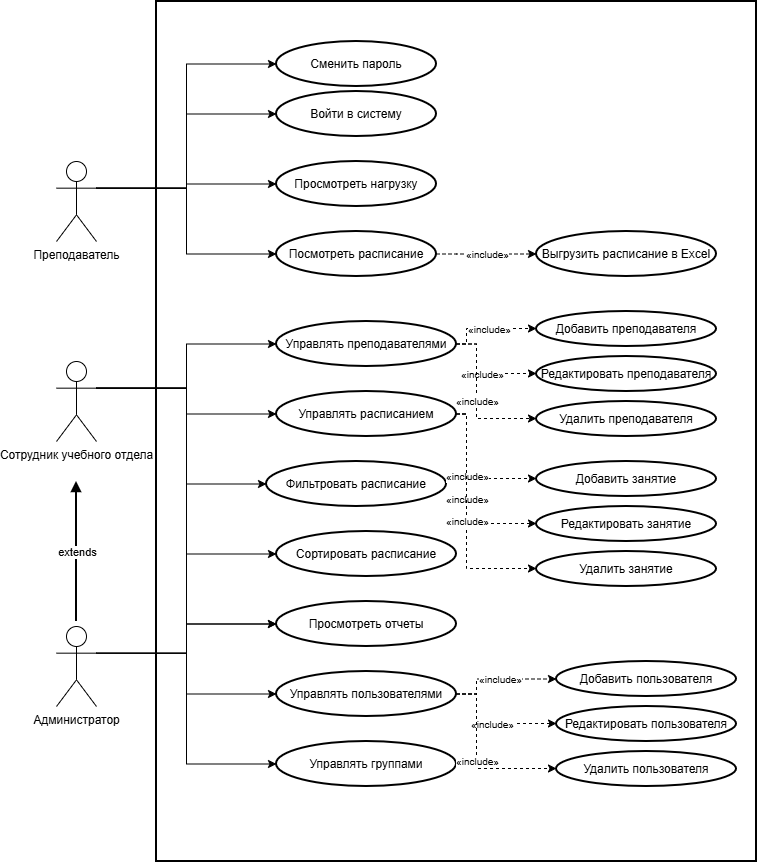

The diagram above was exported from draw.io. Its source (the exported page's mxGraphModel, read from the mxfile embedded in the PNG):
<mxGraphModel dx="1472" dy="721" grid="1" gridSize="10" guides="1" tooltips="1" connect="1" arrows="1" fold="1" page="1" pageScale="1" pageWidth="827" pageHeight="1169" math="0" shadow="0">
  <root>
    <mxCell id="0" />
    <mxCell id="1" parent="0" />
    <mxCell id="system" parent="1" style="rounded=0;whiteSpace=wrap;html=1;strokeWidth=2;" value="" vertex="1">
      <mxGeometry height="860" width="600" x="200" y="90" as="geometry" />
    </mxCell>
    <mxCell id="actor-teacher" parent="1" style="shape=umlActor;verticalLabelPosition=bottom;verticalAlign=top;html=1;outlineConnect=0;fillColor=#ffffff;strokeColor=#000000;" value="Преподаватель" vertex="1">
      <mxGeometry height="80" width="40" x="100" y="250" as="geometry" />
    </mxCell>
    <mxCell id="actor-office" parent="1" style="shape=umlActor;verticalLabelPosition=bottom;verticalAlign=top;html=1;outlineConnect=0;fillColor=#ffffff;strokeColor=#000000;" value="Сотрудник учебного отдела" vertex="1">
      <mxGeometry height="80" width="40" x="100" y="450" as="geometry" />
    </mxCell>
    <mxCell id="actor-admin" parent="1" style="shape=umlActor;verticalLabelPosition=bottom;verticalAlign=top;html=1;outlineConnect=0;fillColor=#ffffff;strokeColor=#000000;" value="Администратор" vertex="1">
      <mxGeometry height="80" width="40" x="100" y="715" as="geometry" />
    </mxCell>
    <mxCell id="uc-login" parent="1" style="strokeWidth=2;html=1;shape=mxgraph.flowchart.start_1;whiteSpace=wrap;" value="Войти в систему" vertex="1">
      <mxGeometry height="45" width="160" x="320" y="180" as="geometry" />
    </mxCell>
    <mxCell id="uc-view-load" parent="1" style="strokeWidth=2;html=1;shape=mxgraph.flowchart.start_1;whiteSpace=wrap;" value="Просмотреть нагрузку" vertex="1">
      <mxGeometry height="45" width="160" x="320" y="250" as="geometry" />
    </mxCell>
    <mxCell id="uc-view-schedule" parent="1" style="strokeWidth=2;html=1;shape=mxgraph.flowchart.start_1;whiteSpace=wrap;" value="Посмотреть расписание" vertex="1">
      <mxGeometry height="45" width="160" x="320" y="320" as="geometry" />
    </mxCell>
    <mxCell id="uc-export" parent="1" style="strokeWidth=2;html=1;shape=mxgraph.flowchart.start_1;whiteSpace=wrap;" value="Выгрузить расписание в Excel" vertex="1">
      <mxGeometry height="45" width="180" x="580" y="320" as="geometry" />
    </mxCell>
    <mxCell id="uc-change-password" parent="1" style="strokeWidth=2;html=1;shape=mxgraph.flowchart.start_1;whiteSpace=wrap;" value="Сменить пароль" vertex="1">
      <mxGeometry height="45" width="160" x="320" y="130" as="geometry" />
    </mxCell>
    <mxCell id="uc-manage-teachers" parent="1" style="strokeWidth=2;html=1;shape=mxgraph.flowchart.start_1;whiteSpace=wrap;" value="Управлять преподавателями" vertex="1">
      <mxGeometry height="45" width="180" x="320" y="410" as="geometry" />
    </mxCell>
    <mxCell id="uc-add-teacher" parent="1" style="strokeWidth=2;html=1;shape=mxgraph.flowchart.start_1;whiteSpace=wrap;" value="Добавить преподавателя" vertex="1">
      <mxGeometry height="35" width="180" x="580" y="400" as="geometry" />
    </mxCell>
    <mxCell id="uc-edit-teacher" parent="1" style="strokeWidth=2;html=1;shape=mxgraph.flowchart.start_1;whiteSpace=wrap;" value="Редактировать преподавателя" vertex="1">
      <mxGeometry height="35" width="180" x="580" y="445" as="geometry" />
    </mxCell>
    <mxCell id="uc-delete-teacher" parent="1" style="strokeWidth=2;html=1;shape=mxgraph.flowchart.start_1;whiteSpace=wrap;" value="Удалить преподавателя" vertex="1">
      <mxGeometry height="35" width="180" x="580" y="490" as="geometry" />
    </mxCell>
    <mxCell id="uc-manage-schedule" parent="1" style="strokeWidth=2;html=1;shape=mxgraph.flowchart.start_1;whiteSpace=wrap;" value="Управлять расписанием" vertex="1">
      <mxGeometry height="45" width="180" x="320" y="480" as="geometry" />
    </mxCell>
    <mxCell id="uc-add-schedule" parent="1" style="strokeWidth=2;html=1;shape=mxgraph.flowchart.start_1;whiteSpace=wrap;" value="Добавить занятие" vertex="1">
      <mxGeometry height="35" width="180" x="580" y="550" as="geometry" />
    </mxCell>
    <mxCell id="uc-edit-schedule" parent="1" style="strokeWidth=2;html=1;shape=mxgraph.flowchart.start_1;whiteSpace=wrap;" value="Редактировать занятие" vertex="1">
      <mxGeometry height="35" width="180" x="580" y="595" as="geometry" />
    </mxCell>
    <mxCell id="uc-delete-schedule" parent="1" style="strokeWidth=2;html=1;shape=mxgraph.flowchart.start_1;whiteSpace=wrap;" value="Удалить занятие" vertex="1">
      <mxGeometry height="35" width="180" x="580" y="640" as="geometry" />
    </mxCell>
    <mxCell id="uc-filter" parent="1" style="strokeWidth=2;html=1;shape=mxgraph.flowchart.start_1;whiteSpace=wrap;" value="Фильтровать расписание" vertex="1">
      <mxGeometry height="45" width="180" x="310" y="550" as="geometry" />
    </mxCell>
    <mxCell id="uc-sort" parent="1" style="strokeWidth=2;html=1;shape=mxgraph.flowchart.start_1;whiteSpace=wrap;" value="Сортировать расписание" vertex="1">
      <mxGeometry height="45" width="180" x="320" y="620" as="geometry" />
    </mxCell>
    <mxCell id="uc-reports" parent="1" style="strokeWidth=2;html=1;shape=mxgraph.flowchart.start_1;whiteSpace=wrap;" value="Просмотреть отчеты" vertex="1">
      <mxGeometry height="45" width="180" x="320" y="690" as="geometry" />
    </mxCell>
    <mxCell id="uc-manage-users" parent="1" style="strokeWidth=2;html=1;shape=mxgraph.flowchart.start_1;whiteSpace=wrap;" value="Управлять пользователями" vertex="1">
      <mxGeometry height="45" width="180" x="320" y="760" as="geometry" />
    </mxCell>
    <mxCell id="uc-add-user" parent="1" style="strokeWidth=2;html=1;shape=mxgraph.flowchart.start_1;whiteSpace=wrap;" value="Добавить пользователя" vertex="1">
      <mxGeometry height="35" width="180" x="600" y="750" as="geometry" />
    </mxCell>
    <mxCell id="uc-edit-user" parent="1" style="strokeWidth=2;html=1;shape=mxgraph.flowchart.start_1;whiteSpace=wrap;" value="Редактировать пользователя" vertex="1">
      <mxGeometry height="35" width="180" x="600" y="795" as="geometry" />
    </mxCell>
    <mxCell id="uc-delete-user" parent="1" style="strokeWidth=2;html=1;shape=mxgraph.flowchart.start_1;whiteSpace=wrap;" value="Удалить пользователя" vertex="1">
      <mxGeometry height="35" width="180" x="600" y="840" as="geometry" />
    </mxCell>
    <mxCell id="uc-manage-groups" parent="1" style="strokeWidth=2;html=1;shape=mxgraph.flowchart.start_1;whiteSpace=wrap;" value="Управлять группами" vertex="1">
      <mxGeometry height="45" width="180" x="320" y="830" as="geometry" />
    </mxCell>
    <mxCell id="generalization" edge="1" parent="1" style="endArrow=block;html=1;rounded=0;strokeColor=#000000;strokeWidth=2;endFill=1;" value="">
      <mxGeometry relative="1" as="geometry">
        <mxPoint x="120" y="710" as="sourcePoint" />
        <mxPoint x="120" y="570" as="targetPoint" />
      </mxGeometry>
    </mxCell>
    <mxCell id="generalization-label" connectable="0" parent="generalization" style="edgeLabel;resizable=0;html=1;align=center;verticalAlign=middle;fontFamily=Helvetica;fontSize=11;fontColor=#000000;labelBackgroundColor=#ffffff;" value="extends" vertex="1">
      <mxGeometry relative="1" as="geometry" />
    </mxCell>
    <mxCell id="inc-view-schedule" edge="1" parent="1" source="uc-view-schedule" style="endArrow=classic;html=1;rounded=0;strokeColor=#000000;strokeWidth=1;dashed=1;edgeStyle=orthogonalEdgeStyle;" target="uc-export" value="">
      <mxGeometry relative="1" as="geometry">
        <Array as="points">
          <mxPoint x="500" y="342" />
          <mxPoint x="520" y="342" />
        </Array>
      </mxGeometry>
    </mxCell>
    <mxCell id="inc-view-label1" connectable="0" parent="inc-view-schedule" style="edgeLabel;resizable=0;html=1;align=center;verticalAlign=middle;fontFamily=Helvetica;fontSize=10;fontColor=#000000;labelBackgroundColor=#ffffff;" value="«include»" vertex="1">
      <mxGeometry relative="1" as="geometry" />
    </mxCell>
    <mxCell id="inc-manage-teachers1" edge="1" parent="1" source="uc-manage-teachers" style="endArrow=classic;html=1;rounded=0;strokeColor=#000000;strokeWidth=1;dashed=1;edgeStyle=orthogonalEdgeStyle;" target="uc-add-teacher" value="">
      <mxGeometry relative="1" as="geometry">
        <Array as="points">
          <mxPoint x="510" y="432" />
          <mxPoint x="540" y="417" />
        </Array>
      </mxGeometry>
    </mxCell>
    <mxCell id="inc-mt-label1" connectable="0" parent="inc-manage-teachers1" style="edgeLabel;resizable=0;html=1;align=center;verticalAlign=middle;fontFamily=Helvetica;fontSize=10;fontColor=#000000;labelBackgroundColor=#ffffff;" value="«include»" vertex="1">
      <mxGeometry relative="1" as="geometry" />
    </mxCell>
    <mxCell id="inc-manage-teachers2" edge="1" parent="1" source="uc-manage-teachers" style="endArrow=classic;html=1;rounded=0;strokeColor=#000000;strokeWidth=1;dashed=1;edgeStyle=orthogonalEdgeStyle;exitX=1;exitY=0.5;exitDx=0;exitDy=0;exitPerimeter=0;" target="uc-edit-teacher" value="">
      <mxGeometry relative="1" as="geometry">
        <Array as="points">
          <mxPoint x="520" y="432" />
          <mxPoint x="520" y="462" />
        </Array>
      </mxGeometry>
    </mxCell>
    <mxCell id="inc-mt-label2" connectable="0" parent="inc-manage-teachers2" style="edgeLabel;resizable=0;html=1;align=center;verticalAlign=middle;fontFamily=Helvetica;fontSize=10;fontColor=#000000;labelBackgroundColor=#ffffff;" value="«include»" vertex="1">
      <mxGeometry relative="1" as="geometry" />
    </mxCell>
    <mxCell id="inc-manage-teachers3" edge="1" parent="1" source="uc-manage-teachers" style="endArrow=classic;html=1;rounded=0;strokeColor=#000000;strokeWidth=1;dashed=1;edgeStyle=orthogonalEdgeStyle;exitX=1;exitY=0.5;exitDx=0;exitDy=0;exitPerimeter=0;" target="uc-delete-teacher" value="">
      <mxGeometry relative="1" as="geometry">
        <Array as="points">
          <mxPoint x="520" y="432" />
          <mxPoint x="520" y="507" />
        </Array>
      </mxGeometry>
    </mxCell>
    <mxCell id="inc-mt-label3" connectable="0" parent="inc-manage-teachers3" style="edgeLabel;resizable=0;html=1;align=center;verticalAlign=middle;fontFamily=Helvetica;fontSize=10;fontColor=#000000;labelBackgroundColor=#ffffff;" value="«include»" vertex="1">
      <mxGeometry relative="1" as="geometry" />
    </mxCell>
    <mxCell id="inc-manage-schedule1" edge="1" parent="1" source="uc-manage-schedule" style="endArrow=classic;html=1;rounded=0;strokeColor=#000000;strokeWidth=1;dashed=1;edgeStyle=orthogonalEdgeStyle;" target="uc-add-schedule" value="">
      <mxGeometry relative="1" as="geometry">
        <Array as="points">
          <mxPoint x="510" y="502" />
          <mxPoint x="540" y="567" />
        </Array>
      </mxGeometry>
    </mxCell>
    <mxCell id="inc-ms-label1" connectable="0" parent="inc-manage-schedule1" style="edgeLabel;resizable=0;html=1;align=center;verticalAlign=middle;fontFamily=Helvetica;fontSize=10;fontColor=#000000;labelBackgroundColor=#ffffff;" value="«include»" vertex="1">
      <mxGeometry relative="1" as="geometry" />
    </mxCell>
    <mxCell id="inc-manage-schedule2" edge="1" parent="1" source="uc-manage-schedule" style="endArrow=classic;html=1;rounded=0;strokeColor=#000000;strokeWidth=1;dashed=1;edgeStyle=orthogonalEdgeStyle;" target="uc-edit-schedule" value="">
      <mxGeometry relative="1" as="geometry">
        <Array as="points">
          <mxPoint x="510" y="502" />
          <mxPoint x="540" y="612" />
        </Array>
      </mxGeometry>
    </mxCell>
    <mxCell id="inc-ms-label2" connectable="0" parent="inc-manage-schedule2" style="edgeLabel;resizable=0;html=1;align=center;verticalAlign=middle;fontFamily=Helvetica;fontSize=10;fontColor=#000000;labelBackgroundColor=#ffffff;" value="«include»" vertex="1">
      <mxGeometry relative="1" as="geometry" />
    </mxCell>
    <mxCell id="inc-manage-schedule3" edge="1" parent="1" source="uc-manage-schedule" style="endArrow=classic;html=1;rounded=0;strokeColor=#000000;strokeWidth=1;dashed=1;edgeStyle=orthogonalEdgeStyle;" target="uc-delete-schedule" value="">
      <mxGeometry relative="1" as="geometry">
        <Array as="points">
          <mxPoint x="510" y="502" />
          <mxPoint x="540" y="657" />
        </Array>
      </mxGeometry>
    </mxCell>
    <mxCell id="inc-ms-label3" connectable="0" parent="inc-manage-schedule3" style="edgeLabel;resizable=0;html=1;align=center;verticalAlign=middle;fontFamily=Helvetica;fontSize=10;fontColor=#000000;labelBackgroundColor=#ffffff;" value="«include»" vertex="1">
      <mxGeometry relative="1" as="geometry" />
    </mxCell>
    <mxCell id="inc-manage-users1" edge="1" parent="1" source="uc-manage-users" style="endArrow=classic;html=1;rounded=0;strokeColor=#000000;strokeWidth=1;dashed=1;edgeStyle=orthogonalEdgeStyle;entryX=0;entryY=0.5;entryDx=0;entryDy=0;entryPerimeter=0;" target="uc-add-user" value="">
      <mxGeometry relative="1" as="geometry">
        <Array as="points">
          <mxPoint x="520" y="782" />
          <mxPoint x="520" y="767" />
          <mxPoint x="600" y="767" />
        </Array>
      </mxGeometry>
    </mxCell>
    <mxCell id="inc-mu-label1" connectable="0" parent="inc-manage-users1" style="edgeLabel;resizable=0;html=1;align=center;verticalAlign=middle;fontFamily=Helvetica;fontSize=10;fontColor=#000000;labelBackgroundColor=#ffffff;" value="«include»" vertex="1">
      <mxGeometry relative="1" as="geometry" />
    </mxCell>
    <mxCell id="inc-manage-users2" edge="1" parent="1" source="uc-manage-users" style="endArrow=classic;html=1;rounded=0;strokeColor=#000000;strokeWidth=1;dashed=1;edgeStyle=orthogonalEdgeStyle;" target="uc-edit-user" value="">
      <mxGeometry relative="1" as="geometry">
        <Array as="points">
          <mxPoint x="520" y="782" />
          <mxPoint x="520" y="812" />
        </Array>
      </mxGeometry>
    </mxCell>
    <mxCell id="inc-mu-label2" connectable="0" parent="inc-manage-users2" style="edgeLabel;resizable=0;html=1;align=center;verticalAlign=middle;fontFamily=Helvetica;fontSize=10;fontColor=#000000;labelBackgroundColor=#ffffff;" value="«include»" vertex="1">
      <mxGeometry relative="1" as="geometry" />
    </mxCell>
    <mxCell id="inc-manage-users3" edge="1" parent="1" source="uc-manage-users" style="endArrow=classic;html=1;rounded=0;strokeColor=#000000;strokeWidth=1;dashed=1;edgeStyle=orthogonalEdgeStyle;" target="uc-delete-user" value="">
      <mxGeometry relative="1" as="geometry">
        <Array as="points">
          <mxPoint x="520" y="782" />
          <mxPoint x="520" y="857" />
        </Array>
      </mxGeometry>
    </mxCell>
    <mxCell id="inc-mu-label3" connectable="0" parent="inc-manage-users3" style="edgeLabel;resizable=0;html=1;align=center;verticalAlign=middle;fontFamily=Helvetica;fontSize=10;fontColor=#000000;labelBackgroundColor=#ffffff;" value="«include»" vertex="1">
      <mxGeometry relative="1" as="geometry" />
    </mxCell>
    <mxCell id="OeDVk6HJ97J-jqVSGaFw-2" edge="1" parent="1" source="actor-teacher" style="edgeStyle=orthogonalEdgeStyle;rounded=0;orthogonalLoop=1;jettySize=auto;html=1;exitX=1;exitY=0.3333333333333333;exitDx=0;exitDy=0;exitPerimeter=0;entryX=0;entryY=0.5;entryDx=0;entryDy=0;entryPerimeter=0;" target="uc-change-password">
      <mxGeometry relative="1" as="geometry" />
    </mxCell>
    <mxCell id="OeDVk6HJ97J-jqVSGaFw-3" edge="1" parent="1" source="actor-teacher" style="edgeStyle=orthogonalEdgeStyle;rounded=0;orthogonalLoop=1;jettySize=auto;html=1;exitX=1;exitY=0.3333333333333333;exitDx=0;exitDy=0;exitPerimeter=0;entryX=0;entryY=0.5;entryDx=0;entryDy=0;entryPerimeter=0;" target="uc-login">
      <mxGeometry relative="1" as="geometry" />
    </mxCell>
    <mxCell id="OeDVk6HJ97J-jqVSGaFw-4" edge="1" parent="1" source="actor-teacher" style="edgeStyle=orthogonalEdgeStyle;rounded=0;orthogonalLoop=1;jettySize=auto;html=1;exitX=1;exitY=0.3333333333333333;exitDx=0;exitDy=0;exitPerimeter=0;entryX=0;entryY=0.5;entryDx=0;entryDy=0;entryPerimeter=0;" target="uc-view-load">
      <mxGeometry relative="1" as="geometry" />
    </mxCell>
    <mxCell id="OeDVk6HJ97J-jqVSGaFw-5" edge="1" parent="1" source="actor-teacher" style="edgeStyle=orthogonalEdgeStyle;rounded=0;orthogonalLoop=1;jettySize=auto;html=1;exitX=1;exitY=0.3333333333333333;exitDx=0;exitDy=0;exitPerimeter=0;entryX=0;entryY=0.5;entryDx=0;entryDy=0;entryPerimeter=0;" target="uc-view-schedule">
      <mxGeometry relative="1" as="geometry" />
    </mxCell>
    <mxCell id="OeDVk6HJ97J-jqVSGaFw-6" edge="1" parent="1" source="actor-office" style="edgeStyle=orthogonalEdgeStyle;rounded=0;orthogonalLoop=1;jettySize=auto;html=1;exitX=1;exitY=0.3333333333333333;exitDx=0;exitDy=0;exitPerimeter=0;entryX=0;entryY=0.5;entryDx=0;entryDy=0;entryPerimeter=0;" target="uc-manage-teachers">
      <mxGeometry relative="1" as="geometry" />
    </mxCell>
    <mxCell id="OeDVk6HJ97J-jqVSGaFw-8" edge="1" parent="1" source="actor-office" style="edgeStyle=orthogonalEdgeStyle;rounded=0;orthogonalLoop=1;jettySize=auto;html=1;exitX=1;exitY=0.3333333333333333;exitDx=0;exitDy=0;exitPerimeter=0;entryX=0;entryY=0.5;entryDx=0;entryDy=0;entryPerimeter=0;" target="uc-manage-schedule">
      <mxGeometry relative="1" as="geometry" />
    </mxCell>
    <mxCell id="OeDVk6HJ97J-jqVSGaFw-9" edge="1" parent="1" source="actor-office" style="edgeStyle=orthogonalEdgeStyle;rounded=0;orthogonalLoop=1;jettySize=auto;html=1;exitX=1;exitY=0.3333333333333333;exitDx=0;exitDy=0;exitPerimeter=0;entryX=0;entryY=0.5;entryDx=0;entryDy=0;entryPerimeter=0;" target="uc-filter">
      <mxGeometry relative="1" as="geometry">
        <Array as="points">
          <mxPoint x="230" y="476.7" />
          <mxPoint x="230" y="572.5" />
        </Array>
      </mxGeometry>
    </mxCell>
    <mxCell id="OeDVk6HJ97J-jqVSGaFw-10" edge="1" parent="1" source="actor-office" style="edgeStyle=orthogonalEdgeStyle;rounded=0;orthogonalLoop=1;jettySize=auto;html=1;exitX=1;exitY=0.3333333333333333;exitDx=0;exitDy=0;exitPerimeter=0;entryX=0;entryY=0.5;entryDx=0;entryDy=0;entryPerimeter=0;" target="uc-sort">
      <mxGeometry relative="1" as="geometry" />
    </mxCell>
    <mxCell id="OeDVk6HJ97J-jqVSGaFw-11" edge="1" parent="1" source="actor-office" style="edgeStyle=orthogonalEdgeStyle;rounded=0;orthogonalLoop=1;jettySize=auto;html=1;exitX=1;exitY=0.3333333333333333;exitDx=0;exitDy=0;exitPerimeter=0;entryX=0;entryY=0.5;entryDx=0;entryDy=0;entryPerimeter=0;" target="uc-reports">
      <mxGeometry relative="1" as="geometry" />
    </mxCell>
    <mxCell id="OeDVk6HJ97J-jqVSGaFw-12" edge="1" parent="1" source="actor-admin" style="edgeStyle=orthogonalEdgeStyle;rounded=0;orthogonalLoop=1;jettySize=auto;html=1;exitX=1;exitY=0.3333333333333333;exitDx=0;exitDy=0;exitPerimeter=0;entryX=0;entryY=0.5;entryDx=0;entryDy=0;entryPerimeter=0;" target="uc-manage-users">
      <mxGeometry relative="1" as="geometry" />
    </mxCell>
    <mxCell id="OeDVk6HJ97J-jqVSGaFw-13" edge="1" parent="1" source="actor-admin" style="edgeStyle=orthogonalEdgeStyle;rounded=0;orthogonalLoop=1;jettySize=auto;html=1;exitX=1;exitY=0.3333333333333333;exitDx=0;exitDy=0;exitPerimeter=0;entryX=0;entryY=0.5;entryDx=0;entryDy=0;entryPerimeter=0;" target="uc-reports">
      <mxGeometry relative="1" as="geometry" />
    </mxCell>
    <mxCell id="OeDVk6HJ97J-jqVSGaFw-14" edge="1" parent="1" source="actor-admin" style="edgeStyle=orthogonalEdgeStyle;rounded=0;orthogonalLoop=1;jettySize=auto;html=1;exitX=1;exitY=0.3333333333333333;exitDx=0;exitDy=0;exitPerimeter=0;entryX=0;entryY=0.5;entryDx=0;entryDy=0;entryPerimeter=0;" target="uc-manage-groups">
      <mxGeometry relative="1" as="geometry">
        <Array as="points">
          <mxPoint x="230" y="742" />
          <mxPoint x="230" y="853" />
        </Array>
      </mxGeometry>
    </mxCell>
  </root>
</mxGraphModel>